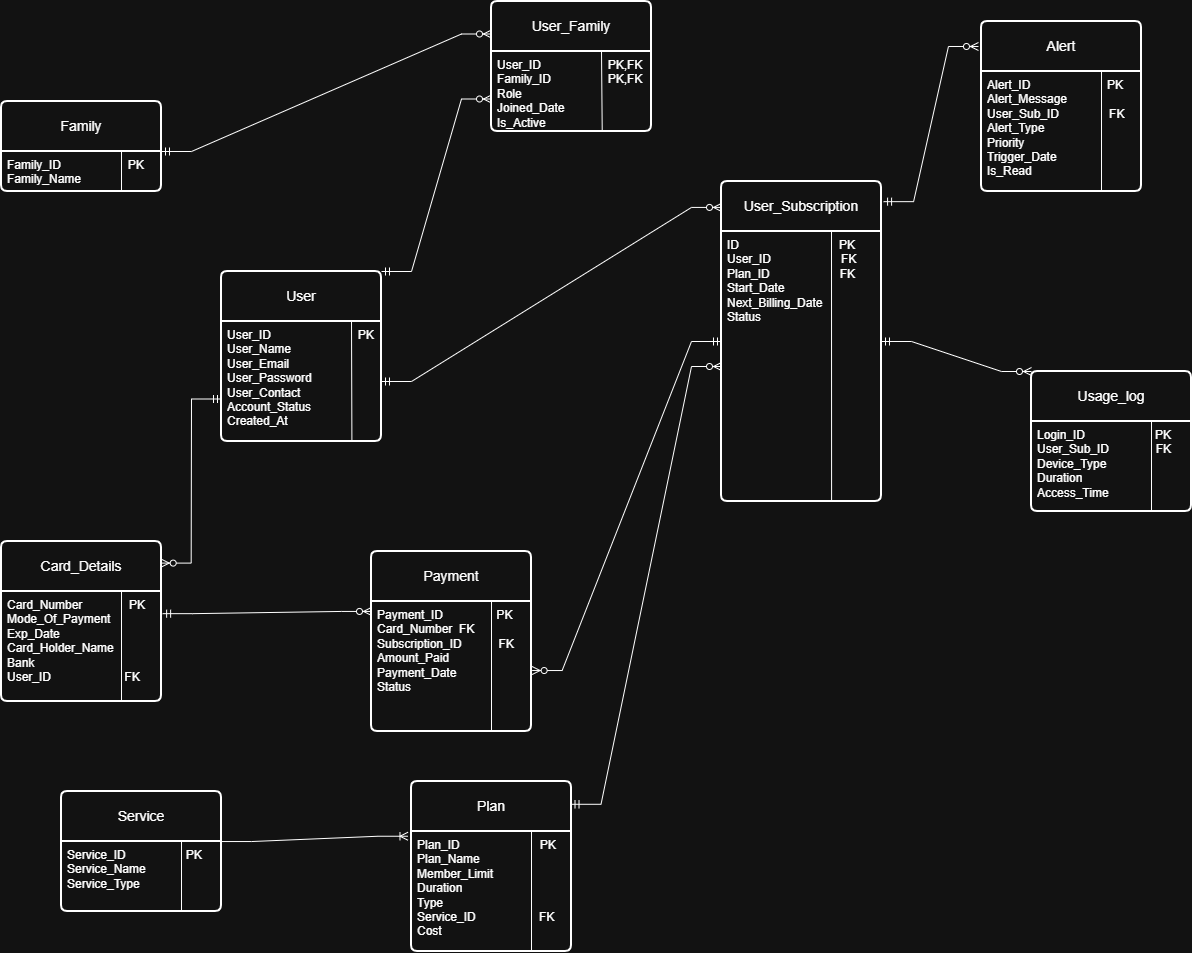

The diagram above was exported from draw.io. Its source (the exported page's mxGraphModel, read from the mxfile embedded in the PNG):
<mxGraphModel dx="1388" dy="1363" grid="1" gridSize="10" guides="1" tooltips="1" connect="1" arrows="1" fold="1" page="0" pageScale="1" pageWidth="827" pageHeight="1169" math="0" shadow="0">
  <root>
    <mxCell id="0" />
    <mxCell id="1" parent="0" />
    <mxCell id="kP2j28C6iqyFbAZuAl1F-8" parent="1" style="swimlane;childLayout=stackLayout;horizontal=1;startSize=50;horizontalStack=0;rounded=1;fontSize=14;fontStyle=0;strokeWidth=2;resizeParent=0;resizeLast=1;shadow=0;dashed=0;align=center;arcSize=4;whiteSpace=wrap;html=1;" value="User" vertex="1">
      <mxGeometry height="170" width="160" x="10" y="-310" as="geometry">
        <mxRectangle height="50" width="70" x="270" y="-200" as="alternateBounds" />
      </mxGeometry>
    </mxCell>
    <mxCell id="MdtfMVpP4TOEe_pYKZlE-3" edge="1" parent="kP2j28C6iqyFbAZuAl1F-8" source="kP2j28C6iqyFbAZuAl1F-9" style="endArrow=none;html=1;rounded=0;exitX=0.815;exitY=0.993;exitDx=0;exitDy=0;exitPerimeter=0;" value="">
      <mxGeometry height="50" relative="1" width="50" as="geometry">
        <mxPoint x="130" y="130" as="sourcePoint" />
        <mxPoint x="130" y="50" as="targetPoint" />
      </mxGeometry>
    </mxCell>
    <mxCell id="kP2j28C6iqyFbAZuAl1F-9" parent="kP2j28C6iqyFbAZuAl1F-8" style="align=left;strokeColor=none;fillColor=none;spacingLeft=4;spacingRight=4;fontSize=12;verticalAlign=top;resizable=0;rotatable=0;part=1;html=1;whiteSpace=wrap;" value="User_ID&amp;nbsp; &amp;nbsp; &amp;nbsp; &amp;nbsp; &amp;nbsp; &amp;nbsp; &amp;nbsp; &amp;nbsp; &amp;nbsp; &amp;nbsp; &amp;nbsp; &amp;nbsp; &amp;nbsp; PK&lt;div&gt;User_Name&lt;br&gt;&lt;div&gt;User_Email&lt;/div&gt;&lt;div&gt;User_Password&lt;/div&gt;&lt;div&gt;User_Contact&lt;/div&gt;&lt;/div&gt;&lt;div&gt;Account_Status&lt;/div&gt;&lt;div&gt;Created_At&lt;/div&gt;" vertex="1">
      <mxGeometry height="120" width="160" y="50" as="geometry" />
    </mxCell>
    <mxCell id="kP2j28C6iqyFbAZuAl1F-14" parent="1" style="swimlane;childLayout=stackLayout;horizontal=1;startSize=50;horizontalStack=0;rounded=1;fontSize=14;fontStyle=0;strokeWidth=2;resizeParent=0;resizeLast=1;shadow=0;dashed=0;align=center;arcSize=4;whiteSpace=wrap;html=1;" value="Family" vertex="1">
      <mxGeometry height="90" width="160" x="-210" y="-480" as="geometry">
        <mxRectangle height="50" width="80" x="140" y="-280" as="alternateBounds" />
      </mxGeometry>
    </mxCell>
    <mxCell id="MdtfMVpP4TOEe_pYKZlE-6" edge="1" parent="kP2j28C6iqyFbAZuAl1F-14" source="kP2j28C6iqyFbAZuAl1F-15" style="endArrow=none;html=1;rounded=0;exitX=0.75;exitY=1;exitDx=0;exitDy=0;" value="">
      <mxGeometry height="50" relative="1" width="50" as="geometry">
        <mxPoint x="70" y="100" as="sourcePoint" />
        <mxPoint x="120" y="50" as="targetPoint" />
      </mxGeometry>
    </mxCell>
    <mxCell id="kP2j28C6iqyFbAZuAl1F-15" parent="kP2j28C6iqyFbAZuAl1F-14" style="align=left;strokeColor=none;fillColor=none;spacingLeft=4;spacingRight=4;fontSize=12;verticalAlign=top;resizable=0;rotatable=0;part=1;html=1;whiteSpace=wrap;" value="Family_ID&amp;nbsp; &amp;nbsp; &amp;nbsp; &amp;nbsp; &amp;nbsp; &amp;nbsp; &amp;nbsp; &amp;nbsp; &amp;nbsp; &amp;nbsp; PK&lt;div&gt;Family_Name&lt;/div&gt;" vertex="1">
      <mxGeometry height="40" width="160" y="50" as="geometry" />
    </mxCell>
    <mxCell id="kP2j28C6iqyFbAZuAl1F-19" parent="1" style="swimlane;childLayout=stackLayout;horizontal=1;startSize=50;horizontalStack=0;rounded=1;fontSize=14;fontStyle=0;strokeWidth=2;resizeParent=0;resizeLast=1;shadow=0;dashed=0;align=center;arcSize=4;whiteSpace=wrap;html=1;" value="User_Subscription" vertex="1">
      <mxGeometry height="320" width="160" x="510" y="-400" as="geometry">
        <mxRectangle height="50" width="150" x="560" y="-210" as="alternateBounds" />
      </mxGeometry>
    </mxCell>
    <mxCell id="MdtfMVpP4TOEe_pYKZlE-13" edge="1" parent="kP2j28C6iqyFbAZuAl1F-19" source="kP2j28C6iqyFbAZuAl1F-20" style="endArrow=none;html=1;rounded=0;exitX=0.688;exitY=1;exitDx=0;exitDy=0;exitPerimeter=0;" value="">
      <mxGeometry height="50" relative="1" width="50" as="geometry">
        <mxPoint x="60" y="100" as="sourcePoint" />
        <mxPoint x="110" y="50" as="targetPoint" />
      </mxGeometry>
    </mxCell>
    <mxCell id="kP2j28C6iqyFbAZuAl1F-20" parent="kP2j28C6iqyFbAZuAl1F-19" style="align=left;strokeColor=none;fillColor=none;spacingLeft=4;spacingRight=4;fontSize=12;verticalAlign=top;resizable=0;rotatable=0;part=1;html=1;whiteSpace=wrap;" value="ID&amp;nbsp; &amp;nbsp; &amp;nbsp; &amp;nbsp; &amp;nbsp; &amp;nbsp; &amp;nbsp; &amp;nbsp; &amp;nbsp; &amp;nbsp; &amp;nbsp; &amp;nbsp; &amp;nbsp; &amp;nbsp; &amp;nbsp; PK&lt;span style=&quot;background-color: transparent; color: light-dark(rgb(0, 0, 0), rgb(255, 255, 255));&quot;&gt;&amp;nbsp; &amp;nbsp; &amp;nbsp;&lt;/span&gt;&lt;div&gt;User_ID&amp;nbsp; &amp;nbsp; &amp;nbsp; &amp;nbsp; &amp;nbsp; &amp;nbsp; &amp;nbsp; &amp;nbsp; &amp;nbsp; &amp;nbsp; &amp;nbsp;FK&lt;/div&gt;&lt;div&gt;Plan_ID&amp;nbsp; &amp;nbsp; &amp;nbsp; &amp;nbsp; &amp;nbsp; &amp;nbsp; &amp;nbsp; &amp;nbsp; &amp;nbsp; &amp;nbsp; &amp;nbsp;FK&lt;/div&gt;&lt;div&gt;Start_Date&lt;/div&gt;&lt;div&gt;Next_Billing_Date&lt;/div&gt;&lt;div&gt;Status&lt;/div&gt;" vertex="1">
      <mxGeometry height="270" width="160" y="50" as="geometry" />
    </mxCell>
    <mxCell id="kP2j28C6iqyFbAZuAl1F-21" parent="1" style="swimlane;childLayout=stackLayout;horizontal=1;startSize=50;horizontalStack=0;rounded=1;fontSize=14;fontStyle=0;strokeWidth=2;resizeParent=0;resizeLast=1;shadow=0;dashed=0;align=center;arcSize=4;whiteSpace=wrap;html=1;" value="Card_Details" vertex="1">
      <mxGeometry height="160" width="160" x="-210" y="-40" as="geometry">
        <mxRectangle height="50" width="100" x="140" y="20" as="alternateBounds" />
      </mxGeometry>
    </mxCell>
    <mxCell id="MdtfMVpP4TOEe_pYKZlE-14" edge="1" parent="kP2j28C6iqyFbAZuAl1F-21" source="kP2j28C6iqyFbAZuAl1F-22" style="endArrow=none;html=1;rounded=0;exitX=0.75;exitY=1;exitDx=0;exitDy=0;" value="">
      <mxGeometry height="50" relative="1" width="50" as="geometry">
        <mxPoint x="70" y="100" as="sourcePoint" />
        <mxPoint x="120" y="50" as="targetPoint" />
      </mxGeometry>
    </mxCell>
    <mxCell id="kP2j28C6iqyFbAZuAl1F-22" parent="kP2j28C6iqyFbAZuAl1F-21" style="align=left;strokeColor=none;fillColor=none;spacingLeft=4;spacingRight=4;fontSize=12;verticalAlign=top;resizable=0;rotatable=0;part=1;html=1;whiteSpace=wrap;" value="&lt;div&gt;&lt;div&gt;&lt;span style=&quot;background-color: transparent; color: light-dark(rgb(0, 0, 0), rgb(255, 255, 255));&quot;&gt;Card_Number&amp;nbsp; &amp;nbsp; &amp;nbsp; &amp;nbsp; &amp;nbsp; &amp;nbsp; &amp;nbsp; PK&lt;/span&gt;&lt;/div&gt;&lt;/div&gt;&lt;div&gt;Mode_Of_Payment&amp;nbsp;&lt;/div&gt;&lt;div&gt;Exp_Date&lt;/div&gt;&lt;div&gt;Card_Holder_Name&lt;/div&gt;&lt;div&gt;&lt;span style=&quot;background-color: transparent; color: light-dark(rgb(0, 0, 0), rgb(255, 255, 255));&quot;&gt;Bank&lt;/span&gt;&lt;/div&gt;&lt;div&gt;User_ID&amp;nbsp; &amp;nbsp; &amp;nbsp; &amp;nbsp; &amp;nbsp; &amp;nbsp; &amp;nbsp; &amp;nbsp; &amp;nbsp; &amp;nbsp; &amp;nbsp; FK&lt;/div&gt;" vertex="1">
      <mxGeometry height="110" width="160" y="50" as="geometry" />
    </mxCell>
    <mxCell id="kP2j28C6iqyFbAZuAl1F-36" parent="1" style="swimlane;childLayout=stackLayout;horizontal=1;startSize=50;horizontalStack=0;rounded=1;fontSize=14;fontStyle=0;strokeWidth=2;resizeParent=0;resizeLast=1;shadow=0;dashed=0;align=center;arcSize=4;whiteSpace=wrap;html=1;" value="Payment" vertex="1">
      <mxGeometry height="180" width="160" x="160" y="-30" as="geometry">
        <mxRectangle height="50" width="100" x="400" y="-70" as="alternateBounds" />
      </mxGeometry>
    </mxCell>
    <mxCell id="MdtfMVpP4TOEe_pYKZlE-15" edge="1" parent="kP2j28C6iqyFbAZuAl1F-36" source="kP2j28C6iqyFbAZuAl1F-37" style="endArrow=none;html=1;rounded=0;exitX=0.75;exitY=1;exitDx=0;exitDy=0;" value="">
      <mxGeometry height="50" relative="1" width="50" as="geometry">
        <mxPoint x="70" y="100" as="sourcePoint" />
        <mxPoint x="120" y="50" as="targetPoint" />
      </mxGeometry>
    </mxCell>
    <mxCell id="kP2j28C6iqyFbAZuAl1F-37" parent="kP2j28C6iqyFbAZuAl1F-36" style="align=left;strokeColor=none;fillColor=none;spacingLeft=4;spacingRight=4;fontSize=12;verticalAlign=top;resizable=0;rotatable=0;part=1;html=1;whiteSpace=wrap;" value="Payment_ID&amp;nbsp; &amp;nbsp; &amp;nbsp; &amp;nbsp; &amp;nbsp; &amp;nbsp; &amp;nbsp; &amp;nbsp; PK&lt;div&gt;Card_Number&amp;nbsp; FK&lt;/div&gt;&lt;div&gt;Subscription_ID&amp;nbsp; &amp;nbsp; &amp;nbsp; &amp;nbsp; &amp;nbsp; &amp;nbsp;FK&lt;/div&gt;&lt;div&gt;Amount_Paid&lt;/div&gt;&lt;div&gt;Payment_Date&lt;/div&gt;&lt;div&gt;Status&lt;/div&gt;" vertex="1">
      <mxGeometry height="130" width="160" y="50" as="geometry" />
    </mxCell>
    <mxCell id="kP2j28C6iqyFbAZuAl1F-38" parent="1" style="swimlane;childLayout=stackLayout;horizontal=1;startSize=50;horizontalStack=0;rounded=1;fontSize=14;fontStyle=0;strokeWidth=2;resizeParent=0;resizeLast=1;shadow=0;dashed=0;align=center;arcSize=4;whiteSpace=wrap;html=1;" value="Service" vertex="1">
      <mxGeometry height="120" width="160" x="-150" y="210" as="geometry">
        <mxRectangle height="50" width="90" x="580" y="10" as="alternateBounds" />
      </mxGeometry>
    </mxCell>
    <mxCell id="MdtfMVpP4TOEe_pYKZlE-17" edge="1" parent="kP2j28C6iqyFbAZuAl1F-38" source="kP2j28C6iqyFbAZuAl1F-39" style="endArrow=none;html=1;rounded=0;exitX=0.75;exitY=1;exitDx=0;exitDy=0;" value="">
      <mxGeometry height="50" relative="1" width="50" as="geometry">
        <mxPoint x="70" y="100" as="sourcePoint" />
        <mxPoint x="120" y="50" as="targetPoint" />
      </mxGeometry>
    </mxCell>
    <mxCell id="kP2j28C6iqyFbAZuAl1F-39" parent="kP2j28C6iqyFbAZuAl1F-38" style="align=left;strokeColor=none;fillColor=none;spacingLeft=4;spacingRight=4;fontSize=12;verticalAlign=top;resizable=0;rotatable=0;part=1;html=1;whiteSpace=wrap;" value="Service_ID&amp;nbsp; &amp;nbsp; &amp;nbsp; &amp;nbsp; &amp;nbsp; &amp;nbsp; &amp;nbsp; &amp;nbsp; &amp;nbsp; PK&lt;div&gt;Service_Name&lt;/div&gt;&lt;div&gt;Service_Type&lt;/div&gt;" vertex="1">
      <mxGeometry height="70" width="160" y="50" as="geometry" />
    </mxCell>
    <mxCell id="kP2j28C6iqyFbAZuAl1F-40" parent="1" style="swimlane;childLayout=stackLayout;horizontal=1;startSize=50;horizontalStack=0;rounded=1;fontSize=14;fontStyle=0;strokeWidth=2;resizeParent=0;resizeLast=1;shadow=0;dashed=0;align=center;arcSize=4;whiteSpace=wrap;html=1;" value="Plan" vertex="1">
      <mxGeometry height="170" width="160" x="200" y="200" as="geometry">
        <mxRectangle height="50" width="70" x="800" y="-40" as="alternateBounds" />
      </mxGeometry>
    </mxCell>
    <mxCell id="MdtfMVpP4TOEe_pYKZlE-16" edge="1" parent="kP2j28C6iqyFbAZuAl1F-40" source="kP2j28C6iqyFbAZuAl1F-41" style="endArrow=none;html=1;rounded=0;exitX=0.75;exitY=1;exitDx=0;exitDy=0;" value="">
      <mxGeometry height="50" relative="1" width="50" as="geometry">
        <mxPoint x="70" y="100" as="sourcePoint" />
        <mxPoint x="120" y="50" as="targetPoint" />
      </mxGeometry>
    </mxCell>
    <mxCell id="kP2j28C6iqyFbAZuAl1F-41" parent="kP2j28C6iqyFbAZuAl1F-40" style="align=left;strokeColor=none;fillColor=none;spacingLeft=4;spacingRight=4;fontSize=12;verticalAlign=top;resizable=0;rotatable=0;part=1;html=1;whiteSpace=wrap;" value="Plan_ID&amp;nbsp; &amp;nbsp; &amp;nbsp; &amp;nbsp; &amp;nbsp; &amp;nbsp; &amp;nbsp; &amp;nbsp; &amp;nbsp; &amp;nbsp; &amp;nbsp; &amp;nbsp; PK&lt;div&gt;Plan_Name&lt;/div&gt;&lt;div&gt;Member_Limit&lt;/div&gt;&lt;div&gt;Duration&lt;/div&gt;&lt;div&gt;Type&lt;/div&gt;&lt;div&gt;Service_ID&amp;nbsp; &amp;nbsp; &amp;nbsp; &amp;nbsp; &amp;nbsp; &amp;nbsp; &amp;nbsp; &amp;nbsp; &amp;nbsp; &amp;nbsp;FK&lt;/div&gt;&lt;div&gt;Cost&lt;/div&gt;" vertex="1">
      <mxGeometry height="120" width="160" y="50" as="geometry" />
    </mxCell>
    <mxCell id="kP2j28C6iqyFbAZuAl1F-45" parent="1" style="swimlane;childLayout=stackLayout;horizontal=1;startSize=50;horizontalStack=0;rounded=1;fontSize=14;fontStyle=0;strokeWidth=2;resizeParent=0;resizeLast=1;shadow=0;dashed=0;align=center;arcSize=4;whiteSpace=wrap;html=1;" value="User_Family" vertex="1">
      <mxGeometry height="130" width="160" x="280" y="-580" as="geometry">
        <mxRectangle height="50" width="120" x="330" y="-330" as="alternateBounds" />
      </mxGeometry>
    </mxCell>
    <mxCell id="MdtfMVpP4TOEe_pYKZlE-5" edge="1" parent="kP2j28C6iqyFbAZuAl1F-45" source="kP2j28C6iqyFbAZuAl1F-46" style="endArrow=none;html=1;rounded=0;exitX=0.692;exitY=0.996;exitDx=0;exitDy=0;exitPerimeter=0;" value="">
      <mxGeometry height="50" relative="1" width="50" as="geometry">
        <mxPoint x="60" y="100" as="sourcePoint" />
        <mxPoint x="110" y="50" as="targetPoint" />
      </mxGeometry>
    </mxCell>
    <mxCell id="kP2j28C6iqyFbAZuAl1F-46" parent="kP2j28C6iqyFbAZuAl1F-45" style="align=left;strokeColor=none;fillColor=none;spacingLeft=4;spacingRight=4;fontSize=12;verticalAlign=top;resizable=0;rotatable=0;part=1;html=1;whiteSpace=wrap;" value="User_ID&amp;nbsp; &amp;nbsp; &amp;nbsp; &amp;nbsp; &amp;nbsp; &amp;nbsp; &amp;nbsp; &amp;nbsp; &amp;nbsp; &amp;nbsp; PK,FK&lt;div&gt;Family_ID&amp;nbsp; &amp;nbsp; &amp;nbsp; &amp;nbsp; &amp;nbsp; &amp;nbsp; &amp;nbsp; &amp;nbsp; &amp;nbsp;PK,FK&lt;/div&gt;&lt;div&gt;Role&amp;nbsp; &amp;nbsp; &amp;nbsp; &amp;nbsp;&lt;/div&gt;&lt;div&gt;Joined_Date&lt;/div&gt;&lt;div&gt;Is_Active&lt;/div&gt;&lt;div&gt;&lt;br&gt;&lt;/div&gt;" vertex="1">
      <mxGeometry height="80" width="160" y="50" as="geometry" />
    </mxCell>
    <mxCell id="kP2j28C6iqyFbAZuAl1F-54" edge="1" parent="1" source="kP2j28C6iqyFbAZuAl1F-15" style="edgeStyle=entityRelationEdgeStyle;fontSize=12;html=1;endArrow=ERzeroToMany;startArrow=ERmandOne;rounded=0;entryX=0;entryY=0.25;entryDx=0;entryDy=0;exitX=1;exitY=0;exitDx=0;exitDy=0;" target="kP2j28C6iqyFbAZuAl1F-45" value="">
      <mxGeometry height="100" relative="1" width="100" as="geometry">
        <mxPoint x="180" y="-20" as="sourcePoint" />
        <mxPoint x="320" y="-260" as="targetPoint" />
      </mxGeometry>
    </mxCell>
    <mxCell id="kP2j28C6iqyFbAZuAl1F-55" parent="1" style="swimlane;childLayout=stackLayout;horizontal=1;startSize=50;horizontalStack=0;rounded=1;fontSize=14;fontStyle=0;strokeWidth=2;resizeParent=0;resizeLast=1;shadow=0;dashed=0;align=center;arcSize=4;whiteSpace=wrap;html=1;" value="Usage_log" vertex="1">
      <mxGeometry height="140" width="160" x="820" y="-210" as="geometry">
        <mxRectangle height="50" width="110" x="1010" y="-240" as="alternateBounds" />
      </mxGeometry>
    </mxCell>
    <mxCell id="kP2j28C6iqyFbAZuAl1F-56" parent="kP2j28C6iqyFbAZuAl1F-55" style="align=left;strokeColor=none;fillColor=none;spacingLeft=4;spacingRight=4;fontSize=12;verticalAlign=top;resizable=0;rotatable=0;part=1;html=1;whiteSpace=wrap;" value="Login_ID&amp;nbsp; &amp;nbsp; &amp;nbsp; &amp;nbsp; &amp;nbsp; &amp;nbsp; &amp;nbsp; &amp;nbsp; &amp;nbsp; &amp;nbsp; &amp;nbsp;PK&lt;div&gt;User_Sub_ID&amp;nbsp; &amp;nbsp; &amp;nbsp; &amp;nbsp; &amp;nbsp; &amp;nbsp; &amp;nbsp; FK&lt;/div&gt;&lt;div&gt;Device_Type&lt;/div&gt;&lt;div&gt;Duration&lt;/div&gt;&lt;div&gt;Access_Time&lt;/div&gt;" vertex="1">
      <mxGeometry height="90" width="160" y="50" as="geometry" />
    </mxCell>
    <mxCell id="VIwOqqxECZ0LcTuNCw5j-3" edge="1" parent="kP2j28C6iqyFbAZuAl1F-55" source="kP2j28C6iqyFbAZuAl1F-56" style="endArrow=none;html=1;rounded=0;entryX=0.75;entryY=1;entryDx=0;entryDy=0;exitX=0.75;exitY=0;exitDx=0;exitDy=0;" target="kP2j28C6iqyFbAZuAl1F-56" value="">
      <mxGeometry height="50" relative="1" width="50" as="geometry">
        <mxPoint x="-160" as="sourcePoint" />
        <mxPoint x="-110" y="-50" as="targetPoint" />
      </mxGeometry>
    </mxCell>
    <mxCell id="kP2j28C6iqyFbAZuAl1F-57" parent="1" style="swimlane;childLayout=stackLayout;horizontal=1;startSize=50;horizontalStack=0;rounded=1;fontSize=14;fontStyle=0;strokeWidth=2;resizeParent=0;resizeLast=1;shadow=0;dashed=0;align=center;arcSize=4;whiteSpace=wrap;html=1;" value="Alert" vertex="1">
      <mxGeometry height="170" width="160" x="770" y="-560" as="geometry">
        <mxRectangle height="50" width="70" x="760" y="-350" as="alternateBounds" />
      </mxGeometry>
    </mxCell>
    <mxCell id="kP2j28C6iqyFbAZuAl1F-58" parent="kP2j28C6iqyFbAZuAl1F-57" style="align=left;strokeColor=none;fillColor=none;spacingLeft=4;spacingRight=4;fontSize=12;verticalAlign=top;resizable=0;rotatable=0;part=1;html=1;whiteSpace=wrap;" value="Alert_ID&amp;nbsp; &amp;nbsp; &amp;nbsp; &amp;nbsp; &amp;nbsp; &amp;nbsp; &amp;nbsp; &amp;nbsp; &amp;nbsp; &amp;nbsp; &amp;nbsp; &amp;nbsp;PK&lt;div&gt;Alert_Message&lt;/div&gt;&lt;div&gt;User_Sub_ID&amp;nbsp; &amp;nbsp; &amp;nbsp; &amp;nbsp; &amp;nbsp; &amp;nbsp; &amp;nbsp; &amp;nbsp;FK&lt;/div&gt;&lt;div&gt;Alert_Type&lt;/div&gt;&lt;div&gt;Priority&lt;/div&gt;&lt;div&gt;Trigger_Date&lt;/div&gt;&lt;div&gt;Is_Read&lt;/div&gt;" vertex="1">
      <mxGeometry height="120" width="160" y="50" as="geometry" />
    </mxCell>
    <mxCell id="VIwOqqxECZ0LcTuNCw5j-2" edge="1" parent="kP2j28C6iqyFbAZuAl1F-57" source="kP2j28C6iqyFbAZuAl1F-58" style="endArrow=none;html=1;rounded=0;entryX=0.75;entryY=0;entryDx=0;entryDy=0;exitX=0.75;exitY=1;exitDx=0;exitDy=0;" target="kP2j28C6iqyFbAZuAl1F-58" value="">
      <mxGeometry height="50" relative="1" width="50" as="geometry">
        <mxPoint x="-60" y="160" as="sourcePoint" />
        <mxPoint x="-10" y="110" as="targetPoint" />
      </mxGeometry>
    </mxCell>
    <mxCell id="kP2j28C6iqyFbAZuAl1F-59" edge="1" parent="1" source="kP2j28C6iqyFbAZuAl1F-21" style="edgeStyle=entityRelationEdgeStyle;fontSize=12;html=1;endArrow=ERzeroToMany;startArrow=ERmandOne;rounded=0;exitX=1.007;exitY=0.451;exitDx=0;exitDy=0;exitPerimeter=0;entryX=0;entryY=0.333;entryDx=0;entryDy=0;entryPerimeter=0;" target="kP2j28C6iqyFbAZuAl1F-36" value="">
      <mxGeometry height="100" relative="1" width="100" as="geometry">
        <mxPoint x="670" y="260" as="sourcePoint" />
        <mxPoint x="770" y="160" as="targetPoint" />
      </mxGeometry>
    </mxCell>
    <mxCell id="kP2j28C6iqyFbAZuAl1F-60" edge="1" parent="1" source="kP2j28C6iqyFbAZuAl1F-38" style="edgeStyle=entityRelationEdgeStyle;fontSize=12;html=1;endArrow=ERoneToMany;rounded=0;exitX=1;exitY=0.417;exitDx=0;exitDy=0;exitPerimeter=0;entryX=-0.022;entryY=0.322;entryDx=0;entryDy=0;entryPerimeter=0;" target="kP2j28C6iqyFbAZuAl1F-40" value="">
      <mxGeometry height="100" relative="1" width="100" as="geometry">
        <mxPoint x="370" y="520" as="sourcePoint" />
        <mxPoint x="470" y="420" as="targetPoint" />
      </mxGeometry>
    </mxCell>
    <mxCell id="kP2j28C6iqyFbAZuAl1F-61" edge="1" parent="1" source="kP2j28C6iqyFbAZuAl1F-9" style="edgeStyle=entityRelationEdgeStyle;fontSize=12;html=1;endArrow=ERzeroToMany;startArrow=ERmandOne;rounded=0;entryX=0;entryY=0.081;entryDx=0;entryDy=0;exitX=1;exitY=0.5;exitDx=0;exitDy=0;entryPerimeter=0;" target="kP2j28C6iqyFbAZuAl1F-19" value="">
      <mxGeometry height="100" relative="1" width="100" as="geometry">
        <mxPoint x="570" y="30" as="sourcePoint" />
        <mxPoint x="200" y="-40" as="targetPoint" />
      </mxGeometry>
    </mxCell>
    <mxCell id="kP2j28C6iqyFbAZuAl1F-64" edge="1" parent="1" source="kP2j28C6iqyFbAZuAl1F-40" style="edgeStyle=entityRelationEdgeStyle;fontSize=12;html=1;endArrow=ERzeroToMany;startArrow=ERmandOne;rounded=0;exitX=0.997;exitY=0.134;exitDx=0;exitDy=0;exitPerimeter=0;entryX=0;entryY=0.5;entryDx=0;entryDy=0;" target="kP2j28C6iqyFbAZuAl1F-20" value="">
      <mxGeometry height="100" relative="1" width="100" as="geometry">
        <mxPoint x="1150" y="285" as="sourcePoint" />
        <mxPoint x="1090" y="-40" as="targetPoint" />
      </mxGeometry>
    </mxCell>
    <mxCell id="MdtfMVpP4TOEe_pYKZlE-18" edge="1" parent="1" source="kP2j28C6iqyFbAZuAl1F-19" style="edgeStyle=entityRelationEdgeStyle;fontSize=12;html=1;endArrow=ERzeroToMany;startArrow=ERmandOne;rounded=0;entryX=1.004;entryY=0.531;entryDx=0;entryDy=0;entryPerimeter=0;exitX=0;exitY=0.5;exitDx=0;exitDy=0;" target="kP2j28C6iqyFbAZuAl1F-37" value="">
      <mxGeometry height="100" relative="1" width="100" as="geometry">
        <mxPoint x="670" y="-30" as="sourcePoint" />
        <mxPoint x="980" y="-140" as="targetPoint" />
      </mxGeometry>
    </mxCell>
    <mxCell id="MdtfMVpP4TOEe_pYKZlE-19" edge="1" parent="1" source="kP2j28C6iqyFbAZuAl1F-19" style="edgeStyle=entityRelationEdgeStyle;fontSize=12;html=1;endArrow=ERzeroToMany;startArrow=ERmandOne;rounded=0;entryX=-0.019;entryY=0.147;entryDx=0;entryDy=0;entryPerimeter=0;exitX=1.013;exitY=0.063;exitDx=0;exitDy=0;exitPerimeter=0;" target="kP2j28C6iqyFbAZuAl1F-57" value="">
      <mxGeometry height="100" relative="1" width="100" as="geometry">
        <mxPoint x="1939" y="-230" as="sourcePoint" />
        <mxPoint x="1750" y="109" as="targetPoint" />
      </mxGeometry>
    </mxCell>
    <mxCell id="MdtfMVpP4TOEe_pYKZlE-20" edge="1" parent="1" source="kP2j28C6iqyFbAZuAl1F-19" style="edgeStyle=entityRelationEdgeStyle;fontSize=12;html=1;endArrow=ERzeroToMany;startArrow=ERmandOne;rounded=0;entryX=0;entryY=0;entryDx=0;entryDy=0;exitX=1;exitY=0.5;exitDx=0;exitDy=0;" target="kP2j28C6iqyFbAZuAl1F-55" value="">
      <mxGeometry height="100" relative="1" width="100" as="geometry">
        <mxPoint x="1239" y="-315" as="sourcePoint" />
        <mxPoint x="1470" y="-215" as="targetPoint" />
      </mxGeometry>
    </mxCell>
    <mxCell id="MdtfMVpP4TOEe_pYKZlE-21" edge="1" parent="1" source="kP2j28C6iqyFbAZuAl1F-8" style="edgeStyle=entityRelationEdgeStyle;fontSize=12;html=1;endArrow=ERzeroToMany;startArrow=ERmandOne;rounded=0;entryX=0.998;entryY=0.135;entryDx=0;entryDy=0;entryPerimeter=0;exitX=0;exitY=0.75;exitDx=0;exitDy=0;" target="kP2j28C6iqyFbAZuAl1F-21" value="">
      <mxGeometry height="100" relative="1" width="100" as="geometry">
        <mxPoint x="340" y="240" as="sourcePoint" />
        <mxPoint x="440" y="140" as="targetPoint" />
      </mxGeometry>
    </mxCell>
    <mxCell id="IIXi-QgV9uYl9v_rcFiH-2" edge="1" parent="1" source="kP2j28C6iqyFbAZuAl1F-8" style="edgeStyle=entityRelationEdgeStyle;fontSize=12;html=1;endArrow=ERzeroToMany;startArrow=ERmandOne;rounded=0;exitX=1;exitY=0;exitDx=0;exitDy=0;entryX=0;entryY=0.75;entryDx=0;entryDy=0;" target="kP2j28C6iqyFbAZuAl1F-45" value="">
      <mxGeometry height="100" relative="1" width="100" as="geometry">
        <mxPoint x="640" y="228" as="sourcePoint" />
        <mxPoint x="800" y="-120" as="targetPoint" />
      </mxGeometry>
    </mxCell>
  </root>
</mxGraphModel>